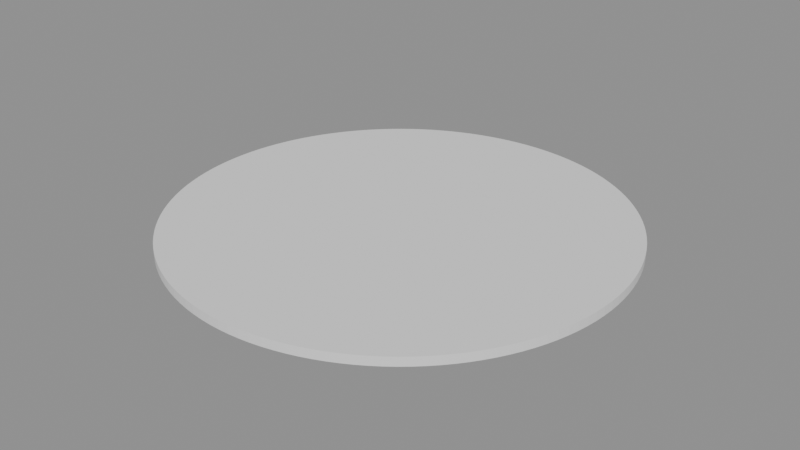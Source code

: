 # Source: p0204.blend  (saved by Blender 4.5.90; exported with 4.5.12 LTS)
import bpy
from mathutils import Matrix  # noqa: F401  (used for matrix-valued properties, if any)

bpy.ops.wm.read_factory_settings(use_empty=True)
scene = bpy.context.scene
scene.name = 'Scene'

# ---- collections
col_asset_p0204 = bpy.data.collections.new('Asset_p0204'); scene.collection.children.link(col_asset_p0204)

# ---- meshes
me_cylinder = bpy.data.meshes.new('Cylinder')
me_cylinder.from_pydata([(0.0, 7.5, -0.15), (0.0, 7.5, 0.15), (0.368, 7.491, -0.15), (0.368, 7.491, 0.15), (0.7351, 7.464, -0.15), (0.7351, 7.464, 0.15), (1.1, 7.419, -0.15), (1.1, 7.419, 0.15), (1.463, 7.356, -0.15), (1.463, 7.356, 0.15), (1.822, 7.275, -0.15), (1.822, 7.275, 0.15), (2.177, 7.177, -0.15), (2.177, 7.177, 0.15), (2.527, 7.062, -0.15), (2.527, 7.062, 0.15), (2.87, 6.929, -0.15), (2.87, 6.929, 0.15), (3.207, 6.78, -0.15), (3.207, 6.78, 0.15), (3.535, 6.614, -0.15), (3.535, 6.614, 0.15), (3.856, 6.433, -0.15), (3.856, 6.433, 0.15), (4.167, 6.236, -0.15), (4.167, 6.236, 0.15), (4.468, 6.024, -0.15), (4.468, 6.024, 0.15), (4.758, 5.798, -0.15), (4.758, 5.798, 0.15), (5.037, 5.557, -0.15), (5.037, 5.557, 0.15), (5.303, 5.303, -0.15), (5.303, 5.303, 0.15), (5.557, 5.037, -0.15), (5.557, 5.037, 0.15), (5.798, 4.758, -0.15), (5.798, 4.758, 0.15), (6.024, 4.468, -0.15), (6.024, 4.468, 0.15), (6.236, 4.167, -0.15), (6.236, 4.167, 0.15), (6.433, 3.856, -0.15), (6.433, 3.856, 0.15), (6.614, 3.535, -0.15), (6.614, 3.535, 0.15), (6.78, 3.207, -0.15), (6.78, 3.207, 0.15), (6.929, 2.87, -0.15), (6.929, 2.87, 0.15), (7.062, 2.527, -0.15), (7.062, 2.527, 0.15), (7.177, 2.177, -0.15), (7.177, 2.177, 0.15), (7.275, 1.822, -0.15), (7.275, 1.822, 0.15), (7.356, 1.463, -0.15), (7.356, 1.463, 0.15), (7.419, 1.1, -0.15), (7.419, 1.1, 0.15), (7.464, 0.7351, -0.15), (7.464, 0.7351, 0.15), (7.491, 0.368, -0.15), (7.491, 0.368, 0.15), (7.5, 0.0, -0.15), (7.5, 0.0, 0.15), (7.491, -0.368, -0.15), (7.491, -0.368, 0.15), (7.464, -0.7351, -0.15), (7.464, -0.7351, 0.15), (7.419, -1.1, -0.15), (7.419, -1.1, 0.15), (7.356, -1.463, -0.15), (7.356, -1.463, 0.15), (7.275, -1.822, -0.15), (7.275, -1.822, 0.15), (7.177, -2.177, -0.15), (7.177, -2.177, 0.15), (7.062, -2.527, -0.15), (7.062, -2.527, 0.15), (6.929, -2.87, -0.15), (6.929, -2.87, 0.15), (6.78, -3.207, -0.15), (6.78, -3.207, 0.15), (6.614, -3.535, -0.15), (6.614, -3.535, 0.15), (6.433, -3.856, -0.15), (6.433, -3.856, 0.15), (6.236, -4.167, -0.15), (6.236, -4.167, 0.15), (6.024, -4.468, -0.15), (6.024, -4.468, 0.15), (5.798, -4.758, -0.15), (5.798, -4.758, 0.15), (5.557, -5.037, -0.15), (5.557, -5.037, 0.15), (5.303, -5.303, -0.15), (5.303, -5.303, 0.15), (5.037, -5.557, -0.15), (5.037, -5.557, 0.15), (4.758, -5.798, -0.15), (4.758, -5.798, 0.15), (4.468, -6.024, -0.15), (4.468, -6.024, 0.15), (4.167, -6.236, -0.15), (4.167, -6.236, 0.15), (3.856, -6.433, -0.15), (3.856, -6.433, 0.15), (3.535, -6.614, -0.15), (3.535, -6.614, 0.15), (3.207, -6.78, -0.15), (3.207, -6.78, 0.15), (2.87, -6.929, -0.15), (2.87, -6.929, 0.15), (2.527, -7.062, -0.15), (2.527, -7.062, 0.15), (2.177, -7.177, -0.15), (2.177, -7.177, 0.15), (1.822, -7.275, -0.15), (1.822, -7.275, 0.15), (1.463, -7.356, -0.15), (1.463, -7.356, 0.15), (1.1, -7.419, -0.15), (1.1, -7.419, 0.15), (0.7351, -7.464, -0.15), (0.7351, -7.464, 0.15), (0.368, -7.491, -0.15), (0.368, -7.491, 0.15), (0.0, -7.5, -0.15), (0.0, -7.5, 0.15), (-0.368, -7.491, -0.15), (-0.368, -7.491, 0.15), (-0.7351, -7.464, -0.15), (-0.7351, -7.464, 0.15), (-1.1, -7.419, -0.15), (-1.1, -7.419, 0.15), (-1.463, -7.356, -0.15), (-1.463, -7.356, 0.15), (-1.822, -7.275, -0.15), (-1.822, -7.275, 0.15), (-2.177, -7.177, -0.15), (-2.177, -7.177, 0.15), (-2.527, -7.062, -0.15), (-2.527, -7.062, 0.15), (-2.87, -6.929, -0.15), (-2.87, -6.929, 0.15), (-3.207, -6.78, -0.15), (-3.207, -6.78, 0.15), (-3.535, -6.614, -0.15), (-3.535, -6.614, 0.15), (-3.856, -6.433, -0.15), (-3.856, -6.433, 0.15), (-4.167, -6.236, -0.15), (-4.167, -6.236, 0.15), (-4.468, -6.024, -0.15), (-4.468, -6.024, 0.15), (-4.758, -5.798, -0.15), (-4.758, -5.798, 0.15), (-5.037, -5.557, -0.15), (-5.037, -5.557, 0.15), (-5.303, -5.303, -0.15), (-5.303, -5.303, 0.15), (-5.557, -5.037, -0.15), (-5.557, -5.037, 0.15), (-5.798, -4.758, -0.15), (-5.798, -4.758, 0.15), (-6.024, -4.468, -0.15), (-6.024, -4.468, 0.15), (-6.236, -4.167, -0.15), (-6.236, -4.167, 0.15), (-6.433, -3.856, -0.15), (-6.433, -3.856, 0.15), (-6.614, -3.535, -0.15), (-6.614, -3.535, 0.15), (-6.78, -3.207, -0.15), (-6.78, -3.207, 0.15), (-6.929, -2.87, -0.15), (-6.929, -2.87, 0.15), (-7.062, -2.527, -0.15), (-7.062, -2.527, 0.15), (-7.177, -2.177, -0.15), (-7.177, -2.177, 0.15), (-7.275, -1.822, -0.15), (-7.275, -1.822, 0.15), (-7.356, -1.463, -0.15), (-7.356, -1.463, 0.15), (-7.419, -1.1, -0.15), (-7.419, -1.1, 0.15), (-7.464, -0.7351, -0.15), (-7.464, -0.7351, 0.15), (-7.491, -0.368, -0.15), (-7.491, -0.368, 0.15), (-7.5, 0.0, -0.15), (-7.5, 0.0, 0.15), (-7.491, 0.368, -0.15), (-7.491, 0.368, 0.15), (-7.464, 0.7351, -0.15), (-7.464, 0.7351, 0.15), (-7.419, 1.1, -0.15), (-7.419, 1.1, 0.15), (-7.356, 1.463, -0.15), (-7.356, 1.463, 0.15), (-7.275, 1.822, -0.15), (-7.275, 1.822, 0.15), (-7.177, 2.177, -0.15), (-7.177, 2.177, 0.15), (-7.062, 2.527, -0.15), (-7.062, 2.527, 0.15), (-6.929, 2.87, -0.15), (-6.929, 2.87, 0.15), (-6.78, 3.207, -0.15), (-6.78, 3.207, 0.15), (-6.614, 3.535, -0.15), (-6.614, 3.535, 0.15), (-6.433, 3.856, -0.15), (-6.433, 3.856, 0.15), (-6.236, 4.167, -0.15), (-6.236, 4.167, 0.15), (-6.024, 4.468, -0.15), (-6.024, 4.468, 0.15), (-5.798, 4.758, -0.15), (-5.798, 4.758, 0.15), (-5.557, 5.037, -0.15), (-5.557, 5.037, 0.15), (-5.303, 5.303, -0.15), (-5.303, 5.303, 0.15), (-5.037, 5.557, -0.15), (-5.037, 5.557, 0.15), (-4.758, 5.798, -0.15), (-4.758, 5.798, 0.15), (-4.468, 6.024, -0.15), (-4.468, 6.024, 0.15), (-4.167, 6.236, -0.15), (-4.167, 6.236, 0.15), (-3.856, 6.433, -0.15), (-3.856, 6.433, 0.15), (-3.535, 6.614, -0.15), (-3.535, 6.614, 0.15), (-3.207, 6.78, -0.15), (-3.207, 6.78, 0.15), (-2.87, 6.929, -0.15), (-2.87, 6.929, 0.15), (-2.527, 7.062, -0.15), (-2.527, 7.062, 0.15), (-2.177, 7.177, -0.15), (-2.177, 7.177, 0.15), (-1.822, 7.275, -0.15), (-1.822, 7.275, 0.15), (-1.463, 7.356, -0.15), (-1.463, 7.356, 0.15), (-1.1, 7.419, -0.15), (-1.1, 7.419, 0.15), (-0.7351, 7.464, -0.15), (-0.7351, 7.464, 0.15), (-0.368, 7.491, -0.15), (-0.368, 7.491, 0.15)], [], [(0, 1, 3, 2), (2, 3, 5, 4), (4, 5, 7, 6), (6, 7, 9, 8), (8, 9, 11, 10), (10, 11, 13, 12), (12, 13, 15, 14), (14, 15, 17, 16), (16, 17, 19, 18), (18, 19, 21, 20), (20, 21, 23, 22), (22, 23, 25, 24), (24, 25, 27, 26), (26, 27, 29, 28), (28, 29, 31, 30), (30, 31, 33, 32), (32, 33, 35, 34), (34, 35, 37, 36), (36, 37, 39, 38), (38, 39, 41, 40), (40, 41, 43, 42), (42, 43, 45, 44), (44, 45, 47, 46), (46, 47, 49, 48), (48, 49, 51, 50), (50, 51, 53, 52), (52, 53, 55, 54), (54, 55, 57, 56), (56, 57, 59, 58), (58, 59, 61, 60), (60, 61, 63, 62), (62, 63, 65, 64), (64, 65, 67, 66), (66, 67, 69, 68), (68, 69, 71, 70), (70, 71, 73, 72), (72, 73, 75, 74), (74, 75, 77, 76), (76, 77, 79, 78), (78, 79, 81, 80), (80, 81, 83, 82), (82, 83, 85, 84), (84, 85, 87, 86), (86, 87, 89, 88), (88, 89, 91, 90), (90, 91, 93, 92), (92, 93, 95, 94), (94, 95, 97, 96), (96, 97, 99, 98), (98, 99, 101, 100), (100, 101, 103, 102), (102, 103, 105, 104), (104, 105, 107, 106), (106, 107, 109, 108), (108, 109, 111, 110), (110, 111, 113, 112), (112, 113, 115, 114), (114, 115, 117, 116), (116, 117, 119, 118), (118, 119, 121, 120), (120, 121, 123, 122), (122, 123, 125, 124), (124, 125, 127, 126), (126, 127, 129, 128), (128, 129, 131, 130), (130, 131, 133, 132), (132, 133, 135, 134), (134, 135, 137, 136), (136, 137, 139, 138), (138, 139, 141, 140), (140, 141, 143, 142), (142, 143, 145, 144), (144, 145, 147, 146), (146, 147, 149, 148), (148, 149, 151, 150), (150, 151, 153, 152), (152, 153, 155, 154), (154, 155, 157, 156), (156, 157, 159, 158), (158, 159, 161, 160), (160, 161, 163, 162), (162, 163, 165, 164), (164, 165, 167, 166), (166, 167, 169, 168), (168, 169, 171, 170), (170, 171, 173, 172), (172, 173, 175, 174), (174, 175, 177, 176), (176, 177, 179, 178), (178, 179, 181, 180), (180, 181, 183, 182), (182, 183, 185, 184), (184, 185, 187, 186), (186, 187, 189, 188), (188, 189, 191, 190), (190, 191, 193, 192), (192, 193, 195, 194), (194, 195, 197, 196), (196, 197, 199, 198), (198, 199, 201, 200), (200, 201, 203, 202), (202, 203, 205, 204), (204, 205, 207, 206), (206, 207, 209, 208), (208, 209, 211, 210), (210, 211, 213, 212), (212, 213, 215, 214), (214, 215, 217, 216), (216, 217, 219, 218), (218, 219, 221, 220), (220, 221, 223, 222), (222, 223, 225, 224), (224, 225, 227, 226), (226, 227, 229, 228), (228, 229, 231, 230), (230, 231, 233, 232), (232, 233, 235, 234), (234, 235, 237, 236), (236, 237, 239, 238), (238, 239, 241, 240), (240, 241, 243, 242), (242, 243, 245, 244), (244, 245, 247, 246), (246, 247, 249, 248), (248, 249, 251, 250), (250, 251, 253, 252), (3, 1, 255, 253, 251, 249, 247, 245, 243, 241, 239, 237, 235, 233, 231, 229, 227, 225, 223, 221, 219, 217, 215, 213, 211, 209, 207, 205, 203, 201, 199, 197, 195, 193, 191, 189, 187, 185, 183, 181, 179, 177, 175, 173, 171, 169, 167, 165, 163, 161, 159, 157, 155, 153, 151, 149, 147, 145, 143, 141, 139, 137, 135, 133, 131, 129, 127, 125, 123, 121, 119, 117, 115, 113, 111, 109, 107, 105, 103, 101, 99, 97, 95, 93, 91, 89, 87, 85, 83, 81, 79, 77, 75, 73, 71, 69, 67, 65, 63, 61, 59, 57, 55, 53, 51, 49, 47, 45, 43, 41, 39, 37, 35, 33, 31, 29, 27, 25, 23, 21, 19, 17, 15, 13, 11, 9, 7, 5), (252, 253, 255, 254), (254, 255, 1, 0), (0, 2, 4, 6, 8, 10, 12, 14, 16, 18, 20, 22, 24, 26, 28, 30, 32, 34, 36, 38, 40, 42, 44, 46, 48, 50, 52, 54, 56, 58, 60, 62, 64, 66, 68, 70, 72, 74, 76, 78, 80, 82, 84, 86, 88, 90, 92, 94, 96, 98, 100, 102, 104, 106, 108, 110, 112, 114, 116, 118, 120, 122, 124, 126, 128, 130, 132, 134, 136, 138, 140, 142, 144, 146, 148, 150, 152, 154, 156, 158, 160, 162, 164, 166, 168, 170, 172, 174, 176, 178, 180, 182, 184, 186, 188, 190, 192, 194, 196, 198, 200, 202, 204, 206, 208, 210, 212, 214, 216, 218, 220, 222, 224, 226, 228, 230, 232, 234, 236, 238, 240, 242, 244, 246, 248, 250, 252, 254)])
_uv = me_cylinder.uv_layers.new(name='UVMap')
_uv.uv.foreach_set('vector', [1.0, 0.5, 1.0, 1.0, 0.9922, 1.0, 0.9922, 0.5, 0.9922, 0.5, 0.9922, 1.0, 0.9844, 1.0, 0.9844, 0.5, 0.9844, 0.5, 0.9844, 1.0, 0.9766, 1.0, 0.9766, 0.5, 0.9766, 0.5, 0.9766, 1.0, 0.9688, 1.0, 0.9688, 0.5, 0.9688, 0.5, 0.9688, 1.0, 0.9609, 1.0, 0.9609, 0.5, 0.9609, 0.5, 0.9609, 1.0, 0.9531, 1.0, 0.9531, 0.5, 0.9531, 0.5, 0.9531, 1.0, 0.9453, 1.0, 0.9453, 0.5, 0.9453, 0.5, 0.9453, 1.0, 0.9375, 1.0, 0.9375, 0.5, 0.9375, 0.5, 0.9375, 1.0, 0.9297, 1.0, 0.9297, 0.5, 0.9297, 0.5, 0.9297, 1.0, 0.9219, 1.0, 0.9219, 0.5, 0.9219, 0.5, 0.9219, 1.0, 0.9141, 1.0, 0.9141, 0.5, 0.9141, 0.5, 0.9141, 1.0, 0.9062, 1.0, 0.9062, 0.5, 0.9062, 0.5, 0.9062, 1.0, 0.8984, 1.0, 0.8984, 0.5, 0.8984, 0.5, 0.8984, 1.0, 0.8906, 1.0, 0.8906, 0.5, 0.8906, 0.5, 0.8906, 1.0, 0.8828, 1.0, 0.8828, 0.5, 0.8828, 0.5, 0.8828, 1.0, 0.875, 1.0, 0.875, 0.5, 0.875, 0.5, 0.875, 1.0, 0.8672, 1.0, 0.8672, 0.5, 0.8672, 0.5, 0.8672, 1.0, 0.8594, 1.0, 0.8594, 0.5, 0.8594, 0.5, 0.8594, 1.0, 0.8516, 1.0, 0.8516, 0.5, 0.8516, 0.5, 0.8516, 1.0, 0.8438, 1.0, 0.8438, 0.5, 0.8438, 0.5, 0.8438, 1.0, 0.8359, 1.0, 0.8359, 0.5, 0.8359, 0.5, 0.8359, 1.0, 0.8281, 1.0, 0.8281, 0.5, 0.8281, 0.5, 0.8281, 1.0, 0.8203, 1.0, 0.8203, 0.5, 0.8203, 0.5, 0.8203, 1.0, 0.8125, 1.0, 0.8125, 0.5, 0.8125, 0.5, 0.8125, 1.0, 0.8047, 1.0, 0.8047, 0.5, 0.8047, 0.5, 0.8047, 1.0, 0.7969, 1.0, 0.7969, 0.5, 0.7969, 0.5, 0.7969, 1.0, 0.7891, 1.0, 0.7891, 0.5, 0.7891, 0.5, 0.7891, 1.0, 0.7812, 1.0, 0.7812, 0.5, 0.7812, 0.5, 0.7812, 1.0, 0.7734, 1.0, 0.7734, 0.5, 0.7734, 0.5, 0.7734, 1.0, 0.7656, 1.0, 0.7656, 0.5, 0.7656, 0.5, 0.7656, 1.0, 0.7578, 1.0, 0.7578, 0.5, 0.7578, 0.5, 0.7578, 1.0, 0.75, 1.0, 0.75, 0.5, 0.75, 0.5, 0.75, 1.0, 0.7422, 1.0, 0.7422, 0.5, 0.7422, 0.5, 0.7422, 1.0, 0.7344, 1.0, 0.7344, 0.5, 0.7344, 0.5, 0.7344, 1.0, 0.7266, 1.0, 0.7266, 0.5, 0.7266, 0.5, 0.7266, 1.0, 0.7188, 1.0, 0.7188, 0.5, 0.7188, 0.5, 0.7188, 1.0, 0.7109, 1.0, 0.7109, 0.5, 0.7109, 0.5, 0.7109, 1.0, 0.7031, 1.0, 0.7031, 0.5, 0.7031, 0.5, 0.7031, 1.0, 0.6953, 1.0, 0.6953, 0.5, 0.6953, 0.5, 0.6953, 1.0, 0.6875, 1.0, 0.6875, 0.5, 0.6875, 0.5, 0.6875, 1.0, 0.6797, 1.0, 0.6797, 0.5, 0.6797, 0.5, 0.6797, 1.0, 0.6719, 1.0, 0.6719, 0.5, 0.6719, 0.5, 0.6719, 1.0, 0.6641, 1.0, 0.6641, 0.5, 0.6641, 0.5, 0.6641, 1.0, 0.6562, 1.0, 0.6562, 0.5, 0.6562, 0.5, 0.6562, 1.0, 0.6484, 1.0, 0.6484, 0.5, 0.6484, 0.5, 0.6484, 1.0, 0.6406, 1.0, 0.6406, 0.5, 0.6406, 0.5, 0.6406, 1.0, 0.6328, 1.0, 0.6328, 0.5, 0.6328, 0.5, 0.6328, 1.0, 0.625, 1.0, 0.625, 0.5, 0.625, 0.5, 0.625, 1.0, 0.6172, 1.0, 0.6172, 0.5, 0.6172, 0.5, 0.6172, 1.0, 0.6094, 1.0, 0.6094, 0.5, 0.6094, 0.5, 0.6094, 1.0, 0.6016, 1.0, 0.6016, 0.5, 0.6016, 0.5, 0.6016, 1.0, 0.5938, 1.0, 0.5938, 0.5, 0.5938, 0.5, 0.5938, 1.0, 0.5859, 1.0, 0.5859, 0.5, 0.5859, 0.5, 0.5859, 1.0, 0.5781, 1.0, 0.5781, 0.5, 0.5781, 0.5, 0.5781, 1.0, 0.5703, 1.0, 0.5703, 0.5, 0.5703, 0.5, 0.5703, 1.0, 0.5625, 1.0, 0.5625, 0.5, 0.5625, 0.5, 0.5625, 1.0, 0.5547, 1.0, 0.5547, 0.5, 0.5547, 0.5, 0.5547, 1.0, 0.5469, 1.0, 0.5469, 0.5, 0.5469, 0.5, 0.5469, 1.0, 0.5391, 1.0, 0.5391, 0.5, 0.5391, 0.5, 0.5391, 1.0, 0.5312, 1.0, 0.5312, 0.5, 0.5312, 0.5, 0.5312, 1.0, 0.5234, 1.0, 0.5234, 0.5, 0.5234, 0.5, 0.5234, 1.0, 0.5156, 1.0, 0.5156, 0.5, 0.5156, 0.5, 0.5156, 1.0, 0.5078, 1.0, 0.5078, 0.5, 0.5078, 0.5, 0.5078, 1.0, 0.5, 1.0, 0.5, 0.5, 0.5, 0.5, 0.5, 1.0, 0.4922, 1.0, 0.4922, 0.5, 0.4922, 0.5, 0.4922, 1.0, 0.4844, 1.0, 0.4844, 0.5, 0.4844, 0.5, 0.4844, 1.0, 0.4766, 1.0, 0.4766, 0.5, 0.4766, 0.5, 0.4766, 1.0, 0.4688, 1.0, 0.4688, 0.5, 0.4688, 0.5, 0.4688, 1.0, 0.4609, 1.0, 0.4609, 0.5, 0.4609, 0.5, 0.4609, 1.0, 0.4531, 1.0, 0.4531, 0.5, 0.4531, 0.5, 0.4531, 1.0, 0.4453, 1.0, 0.4453, 0.5, 0.4453, 0.5, 0.4453, 1.0, 0.4375, 1.0, 0.4375, 0.5, 0.4375, 0.5, 0.4375, 1.0, 0.4297, 1.0, 0.4297, 0.5, 0.4297, 0.5, 0.4297, 1.0, 0.4219, 1.0, 0.4219, 0.5, 0.4219, 0.5, 0.4219, 1.0, 0.4141, 1.0, 0.4141, 0.5, 0.4141, 0.5, 0.4141, 1.0, 0.4062, 1.0, 0.4062, 0.5, 0.4062, 0.5, 0.4062, 1.0, 0.3984, 1.0, 0.3984, 0.5, 0.3984, 0.5, 0.3984, 1.0, 0.3906, 1.0, 0.3906, 0.5, 0.3906, 0.5, 0.3906, 1.0, 0.3828, 1.0, 0.3828, 0.5, 0.3828, 0.5, 0.3828, 1.0, 0.375, 1.0, 0.375, 0.5, 0.375, 0.5, 0.375, 1.0, 0.3672, 1.0, 0.3672, 0.5, 0.3672, 0.5, 0.3672, 1.0, 0.3594, 1.0, 0.3594, 0.5, 0.3594, 0.5, 0.3594, 1.0, 0.3516, 1.0, 0.3516, 0.5, 0.3516, 0.5, 0.3516, 1.0, 0.3438, 1.0, 0.3438, 0.5, 0.3438, 0.5, 0.3438, 1.0, 0.3359, 1.0, 0.3359, 0.5, 0.3359, 0.5, 0.3359, 1.0, 0.3281, 1.0, 0.3281, 0.5, 0.3281, 0.5, 0.3281, 1.0, 0.3203, 1.0, 0.3203, 0.5, 0.3203, 0.5, 0.3203, 1.0, 0.3125, 1.0, 0.3125, 0.5, 0.3125, 0.5, 0.3125, 1.0, 0.3047, 1.0, 0.3047, 0.5, 0.3047, 0.5, 0.3047, 1.0, 0.2969, 1.0, 0.2969, 0.5, 0.2969, 0.5, 0.2969, 1.0, 0.2891, 1.0, 0.2891, 0.5, 0.2891, 0.5, 0.2891, 1.0, 0.2812, 1.0, 0.2812, 0.5, 0.2812, 0.5, 0.2812, 1.0, 0.2734, 1.0, 0.2734, 0.5, 0.2734, 0.5, 0.2734, 1.0, 0.2656, 1.0, 0.2656, 0.5, 0.2656, 0.5, 0.2656, 1.0, 0.2578, 1.0, 0.2578, 0.5, 0.2578, 0.5, 0.2578, 1.0, 0.25, 1.0, 0.25, 0.5, 0.25, 0.5, 0.25, 1.0, 0.2422, 1.0, 0.2422, 0.5, 0.2422, 0.5, 0.2422, 1.0, 0.2344, 1.0, 0.2344, 0.5, 0.2344, 0.5, 0.2344, 1.0, 0.2266, 1.0, 0.2266, 0.5, 0.2266, 0.5, 0.2266, 1.0, 0.2188, 1.0, 0.2188, 0.5, 0.2188, 0.5, 0.2188, 1.0, 0.2109, 1.0, 0.2109, 0.5, 0.2109, 0.5, 0.2109, 1.0, 0.2031, 1.0, 0.2031, 0.5, 0.2031, 0.5, 0.2031, 1.0, 0.1953, 1.0, 0.1953, 0.5, 0.1953, 0.5, 0.1953, 1.0, 0.1875, 1.0, 0.1875, 0.5, 0.1875, 0.5, 0.1875, 1.0, 0.1797, 1.0, 0.1797, 0.5, 0.1797, 0.5, 0.1797, 1.0, 0.1719, 1.0, 0.1719, 0.5, 0.1719, 0.5, 0.1719, 1.0, 0.1641, 1.0, 0.1641, 0.5, 0.1641, 0.5, 0.1641, 1.0, 0.1562, 1.0, 0.1562, 0.5, 0.1562, 0.5, 0.1562, 1.0, 0.1484, 1.0, 0.1484, 0.5, 0.1484, 0.5, 0.1484, 1.0, 0.1406, 1.0, 0.1406, 0.5, 0.1406, 0.5, 0.1406, 1.0, 0.1328, 1.0, 0.1328, 0.5, 0.1328, 0.5, 0.1328, 1.0, 0.125, 1.0, 0.125, 0.5, 0.125, 0.5, 0.125, 1.0, 0.1172, 1.0, 0.1172, 0.5, 0.1172, 0.5, 0.1172, 1.0, 0.1094, 1.0, 0.1094, 0.5, 0.1094, 0.5, 0.1094, 1.0, 0.1016, 1.0, 0.1016, 0.5, 0.1016, 0.5, 0.1016, 1.0, 0.09375, 1.0, 0.09375, 0.5, 0.09375, 0.5, 0.09375, 1.0, 0.08594, 1.0, 0.08594, 0.5, 0.08594, 0.5, 0.08594, 1.0, 0.07812, 1.0, 0.07812, 0.5, 0.07812, 0.5, 0.07812, 1.0, 0.07031, 1.0, 0.07031, 0.5, 0.07031, 0.5, 0.07031, 1.0, 0.0625, 1.0, 0.0625, 0.5, 0.0625, 0.5, 0.0625, 1.0, 0.05469, 1.0, 0.05469, 0.5, 0.05469, 0.5, 0.05469, 1.0, 0.04688, 1.0, 0.04688, 0.5, 0.04688, 0.5, 0.04688, 1.0, 0.03906, 1.0, 0.03906, 0.5, 0.03906, 0.5, 0.03906, 1.0, 0.03125, 1.0, 0.03125, 0.5, 0.03125, 0.5, 0.03125, 1.0, 0.02344, 1.0, 0.02344, 0.5, 0.02344, 0.5, 0.02344, 1.0, 0.01562, 1.0, 0.01562, 0.5, 0.2618, 0.4897, 0.25, 0.49, 0.2382, 0.4897, 0.2265, 0.4888, 0.2148, 0.4874, 0.2032, 0.4854, 0.1917, 0.4828, 0.1803, 0.4797, 0.1691, 0.476, 0.1582, 0.4717, 0.1474, 0.467, 0.1369, 0.4617, 0.1266, 0.4559, 0.1167, 0.4496, 0.107, 0.4428, 0.09775, 0.4355, 0.08883, 0.4278, 0.08029, 0.4197, 0.07217, 0.4112, 0.06448, 0.4023, 0.05723, 0.393, 0.05045, 0.3833, 0.04415, 0.3734, 0.03834, 0.3631, 0.03304, 0.3526, 0.02827, 0.3418, 0.02403, 0.3309, 0.02033, 0.3197, 0.01719, 0.3083, 0.01461, 0.2968, 0.0126, 0.2852, 0.01116, 0.2735, 0.01029, 0.2618, 0.01, 0.25, 0.01029, 0.2382, 0.01116, 0.2265, 0.0126, 0.2148, 0.01461, 0.2032, 0.01719, 0.1917, 0.02033, 0.1803, 0.02403, 0.1691, 0.02827, 0.1582, 0.03304, 0.1474, 0.03834, 0.1369, 0.04415, 0.1266, 0.05045, 0.1167, 0.05723, 0.107, 0.06448, 0.09775, 0.07217, 0.08883, 0.08029, 0.08029, 0.08883, 0.07217, 0.09775, 0.06448, 0.107, 0.05723, 0.1167, 0.05045, 0.1266, 0.04415, 0.1369, 0.03834, 0.1474, 0.03304, 0.1582, 0.02827, 0.1691, 0.02403, 0.1803, 0.02033, 0.1917, 0.01719, 0.2032, 0.01461, 0.2148, 0.0126, 0.2265, 0.01116, 0.2382, 0.01029, 0.25, 0.01, 0.2618, 0.01029, 0.2735, 0.01116, 0.2852, 0.0126, 0.2968, 0.01461, 0.3083, 0.01719, 0.3197, 0.02033, 0.3309, 0.02403, 0.3418, 0.02827, 0.3526, 0.03304, 0.3631, 0.03834, 0.3734, 0.04415, 0.3833, 0.05045, 0.393, 0.05723, 0.4023, 0.06448, 0.4112, 0.07217, 0.4197, 0.08029, 0.4278, 0.08883, 0.4355, 0.09775, 0.4428, 0.107, 0.4496, 0.1167, 0.4559, 0.1266, 0.4617, 0.1369, 0.467, 0.1474, 0.4717, 0.1582, 0.476, 0.1691, 0.4797, 0.1803, 0.4828, 0.1917, 0.4854, 0.2032, 0.4874, 0.2148, 0.4888, 0.2265, 0.4897, 0.2382, 0.49, 0.25, 0.4897, 0.2618, 0.4888, 0.2735, 0.4874, 0.2852, 0.4854, 0.2968, 0.4828, 0.3083, 0.4797, 0.3197, 0.476, 0.3309, 0.4717, 0.3418, 0.467, 0.3526, 0.4617, 0.3631, 0.4559, 0.3734, 0.4496, 0.3833, 0.4428, 0.393, 0.4355, 0.4023, 0.4278, 0.4112, 0.4197, 0.4197, 0.4112, 0.4278, 0.4023, 0.4355, 0.393, 0.4428, 0.3833, 0.4496, 0.3734, 0.4559, 0.3631, 0.4617, 0.3526, 0.467, 0.3418, 0.4717, 0.3309, 0.476, 0.3197, 0.4797, 0.3083, 0.4828, 0.2968, 0.4854, 0.2852, 0.4874, 0.2735, 0.4888, 0.01562, 0.5, 0.01562, 1.0, 0.007812, 1.0, 0.007812, 0.5, 0.007812, 0.5, 0.007812, 1.0, 0.0, 1.0, 0.0, 0.5, 0.75, 0.49, 0.7618, 0.4897, 0.7735, 0.4888, 0.7852, 0.4874, 0.7968, 0.4854, 0.8083, 0.4828, 0.8197, 0.4797, 0.8309, 0.476, 0.8418, 0.4717, 0.8526, 0.467, 0.8631, 0.4617, 0.8734, 0.4559, 0.8833, 0.4496, 0.893, 0.4428, 0.9023, 0.4355, 0.9112, 0.4278, 0.9197, 0.4197, 0.9278, 0.4112, 0.9355, 0.4023, 0.9428, 0.393, 0.9496, 0.3833, 0.9559, 0.3734, 0.9617, 0.3631, 0.967, 0.3526, 0.9717, 0.3418, 0.976, 0.3309, 0.9797, 0.3197, 0.9828, 0.3083, 0.9854, 0.2968, 0.9874, 0.2852, 0.9888, 0.2735, 0.9897, 0.2618, 0.99, 0.25, 0.9897, 0.2382, 0.9888, 0.2265, 0.9874, 0.2148, 0.9854, 0.2032, 0.9828, 0.1917, 0.9797, 0.1803, 0.976, 0.1691, 0.9717, 0.1582, 0.967, 0.1474, 0.9617, 0.1369, 0.9559, 0.1266, 0.9496, 0.1167, 0.9428, 0.107, 0.9355, 0.09775, 0.9278, 0.08883, 0.9197, 0.08029, 0.9112, 0.07217, 0.9023, 0.06448, 0.893, 0.05723, 0.8833, 0.05045, 0.8734, 0.04415, 0.8631, 0.03834, 0.8526, 0.03304, 0.8418, 0.02827, 0.8309, 0.02403, 0.8197, 0.02033, 0.8083, 0.01719, 0.7968, 0.01461, 0.7852, 0.0126, 0.7735, 0.01116, 0.7618, 0.01029, 0.75, 0.01, 0.7382, 0.01029, 0.7265, 0.01116, 0.7148, 0.0126, 0.7032, 0.01461, 0.6917, 0.01719, 0.6803, 0.02033, 0.6691, 0.02403, 0.6582, 0.02827, 0.6474, 0.03304, 0.6369, 0.03834, 0.6266, 0.04415, 0.6167, 0.05045, 0.607, 0.05723, 0.5977, 0.06448, 0.5888, 0.07217, 0.5803, 0.08029, 0.5722, 0.08883, 0.5645, 0.09775, 0.5572, 0.107, 0.5504, 0.1167, 0.5441, 0.1266, 0.5383, 0.1369, 0.533, 0.1474, 0.5283, 0.1582, 0.524, 0.1691, 0.5203, 0.1803, 0.5172, 0.1917, 0.5146, 0.2032, 0.5126, 0.2148, 0.5112, 0.2265, 0.5103, 0.2382, 0.51, 0.25, 0.5103, 0.2618, 0.5112, 0.2735, 0.5126, 0.2852, 0.5146, 0.2968, 0.5172, 0.3083, 0.5203, 0.3197, 0.524, 0.3309, 0.5283, 0.3418, 0.533, 0.3526, 0.5383, 0.3631, 0.5441, 0.3734, 0.5504, 0.3833, 0.5572, 0.393, 0.5645, 0.4023, 0.5722, 0.4112, 0.5803, 0.4197, 0.5888, 0.4278, 0.5977, 0.4355, 0.607, 0.4428, 0.6167, 0.4496, 0.6266, 0.4559, 0.6369, 0.4617, 0.6474, 0.467, 0.6582, 0.4717, 0.6691, 0.476, 0.6803, 0.4797, 0.6917, 0.4828, 0.7032, 0.4854, 0.7148, 0.4874, 0.7265, 0.4888, 0.7382, 0.4897])
me_cylinder.update()

# ---- objects
ob_losa_plaza = bpy.data.objects.new('Losa_Plaza', me_cylinder)

# ---- transforms, parenting, visibility, modifiers, constraints
ob_losa_plaza.location = (0.0, 0.0, 0.15)

# ---- collection membership
col_asset_p0204.objects.link(ob_losa_plaza)

# ---- scene / render settings (as saved in the file)
scene.frame_start = 1; scene.frame_end = 250; scene.frame_set(1)
scene.render.engine = 'BLENDER_EEVEE_NEXT'
bpy.context.view_layer.update()

# ---- added for rendering (the .blend has no active camera and no usable light): camera, sun + grey world if the file has none
cam_auto = bpy.data.cameras.new('AutoCamera')
cam_auto.lens = 50.0
cam_auto.sensor_width = 36.0
cam_auto.clip_end = 1000.0
ob_auto_camera = bpy.data.objects.new('AutoCamera', cam_auto)
scene.collection.objects.link(ob_auto_camera)
ob_auto_camera.location = (19.6289, -23.5547, 15.8532)
ob_auto_camera.rotation_euler = (1.09748, -7.21219e-08, 0.694738)
scene.camera = ob_auto_camera
light_auto_sun = bpy.data.lights.new('AutoSun', 'SUN')
light_auto_sun.energy = 3.0
light_auto_sun.angle = 0.0523599
ob_auto_sun = bpy.data.objects.new('AutoSun', light_auto_sun)
scene.collection.objects.link(ob_auto_sun)
ob_auto_sun.rotation_euler = (0.872665, 0.174533, 0.523599)
if scene.world is None:
    world_auto = bpy.data.worlds.new('AutoWorld')
    world_auto.color = (0.3, 0.3, 0.3)
    scene.world = world_auto
bpy.context.view_layer.update()
